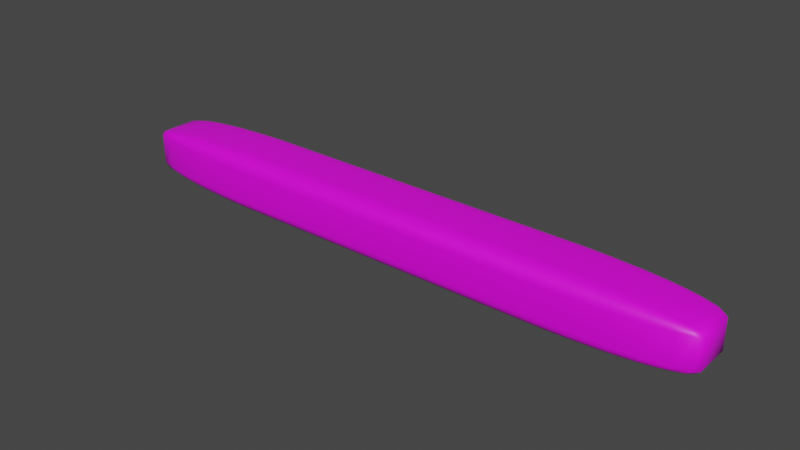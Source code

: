 # Source: bat1.blend  (saved by Blender 3.3.6; exported with 4.5.12 LTS)
import bpy
from mathutils import Matrix  # noqa: F401  (used for matrix-valued properties, if any)

bpy.ops.wm.read_factory_settings(use_empty=True)
scene = bpy.context.scene
scene.name = 'Scene'

# ---- collections
col_collection = bpy.data.collections.new('Collection'); scene.collection.children.link(col_collection)

# ---- images (referenced by path relative to the original .blend; pixels are not part of the script)
import os
ASSET_DIR = os.environ.get("B2B_ASSET_DIR", "")  # directory of the original .blend (textures are referenced by path, not embedded)
HERE = os.path.dirname(os.path.abspath(__file__))  # packed textures are extracted next to this script under _unpacked/

def load_image(name, relpath, width, height, colorspace="sRGB"):
    """Load a texture the original file referenced (path relative to the .blend, or extracted next to this script)."""
    p = next((c for c in (os.path.join(HERE, relpath), os.path.join(ASSET_DIR, relpath)) if relpath and os.path.exists(c)), "")
    if p:
        img = bpy.data.images.load(p, check_existing=True)
        img.name = name
    else:  # same state as the original file: an image datablock whose file is absent (Cycles renders it pink)
        img = bpy.data.images.new(name, width, height)
        img.source = "FILE"
        img.filepath = "//" + (relpath or name)
    img.colorspace_settings.name = colorspace
    return img
img_metal2_jpg = load_image('metal2.jpg', 'metal2.jpg', 1024, 1024, 'sRGB')
img_metal1_jpg = load_image('metal1.jpg', 'metal1.jpg', 1024, 1024, 'sRGB')

# ---- materials (node trees are filled in below, after node groups)
mat_batrim = bpy.data.materials.new('BatRim')
mat_batrim.alpha_threshold = 0.0
mat_batrim.use_transparent_shadow = False
mat_batrim.roughness = 0.5
mat_batrim.line_color = (0.0, 0.0, 0.0, 1.0)
mat_bat = bpy.data.materials.new('Bat')
mat_bat.use_transparent_shadow = False

# ---- material node trees
mat_batrim.use_nodes = True; mat_batrim.node_tree.nodes.clear()
_N = mat_batrim.node_tree.nodes; _L = mat_batrim.node_tree.links
n0 = _N.new('ShaderNodeOutputMaterial'); n0.name = 'Material Output'; n0.location = (300, 300)
n1 = _N.new('ShaderNodeBsdfPrincipled'); n1.name = 'Principled BSDF'; n1.location = (10, 300)
n1.distribution = 'GGX'
n1.subsurface_method = 'RANDOM_WALK_SKIN'
n1.inputs[3].default_value = 1.45
n1.inputs[27].default_value = (0.0, 0.0, 0.0, 1.0)
n1.inputs[28].default_value = 1.0
n2 = _N.new('ShaderNodeTexImage'); n2.name = 'Image Texture'; n2.location = (-280, 280)
n2.image = img_metal2_jpg
_L.new(n1.outputs[0], n0.inputs[0])
_L.new(n2.outputs[0], n1.inputs[0])
n0.is_active_output = True
mat_bat.use_nodes = True; mat_bat.node_tree.nodes.clear()
_N = mat_bat.node_tree.nodes; _L = mat_bat.node_tree.links
n0 = _N.new('ShaderNodeBsdfPrincipled'); n0.name = 'Principled BSDF'; n0.location = (10, 300)
n0.distribution = 'GGX'
n0.subsurface_method = 'RANDOM_WALK_SKIN'
n0.inputs[3].default_value = 1.45
n0.inputs[27].default_value = (0.0, 0.0, 0.0, 1.0)
n0.inputs[28].default_value = 1.0
n1 = _N.new('ShaderNodeOutputMaterial'); n1.name = 'Material Output'; n1.location = (300, 300)
n2 = _N.new('ShaderNodeTexImage'); n2.name = 'Image Texture'; n2.location = (-280, 280)
n2.image = img_metal1_jpg
_L.new(n0.outputs[0], n1.inputs[0])
_L.new(n2.outputs[0], n0.inputs[0])
n1.is_active_output = True

# ---- world
world_world = bpy.data.worlds.new('World'); scene.world = world_world
world_world.use_nodes = True; world_world.node_tree.nodes.clear()
_N = world_world.node_tree.nodes; _L = world_world.node_tree.links
n0 = _N.new('ShaderNodeOutputWorld'); n0.name = 'World Output'; n0.location = (300, 300)
n1 = _N.new('ShaderNodeBackground'); n1.name = 'Background'; n1.location = (10, 300)
n1.inputs[0].default_value = (0.05088, 0.05088, 0.05088, 1.0)
_L.new(n1.outputs[0], n0.inputs[0])
n0.is_active_output = True
world_world.color = (0.05088, 0.05088, 0.05088)
world_world.use_sun_shadow = False
world_world.sun_shadow_jitter_overblur = 0.0

# ---- meshes
me_cube = bpy.data.meshes.new('Cube')
me_cube.from_pydata([(-0.6486, 0.1294, 0.05569), (-0.6486, 0.06785, 0.1062), (-1.125, 0.06785, 0.05569), (-0.6486, 0.1273, 0.06875), (-0.6486, 0.1211, 0.08093), (-0.6486, 0.1113, 0.09139), (-0.7284, 0.1273, 0.05569), (-0.7328, 0.1248, 0.06927), (-0.7304, 0.1186, 0.08101), (-0.7276, 0.1099, 0.09017), (-0.8575, 0.1211, 0.05569), (-0.8585, 0.1185, 0.06902), (-0.8448, 0.1133, 0.07975), (-0.8336, 0.1066, 0.08747), (-0.8988, 0.1034, 0.08483), (-0.7284, 0.06785, 0.1045), (-0.8575, 0.06785, 0.09941), (-0.9682, 0.06785, 0.09139), (-0.6486, 0.08377, 0.1045), (-0.7339, 0.08427, 0.1024), (-0.8583, 0.084, 0.0973), (-0.9553, 0.08367, 0.0902), (-0.6486, 0.09861, 0.09941), (-0.7312, 0.09872, 0.09727), (-0.8449, 0.09715, 0.09299), (-0.9267, 0.09586, 0.08747), (-1.107, 0.08377, 0.05569), (-1.053, 0.09861, 0.05569), (-0.9682, 0.1113, 0.05569), (-1.107, 0.06785, 0.06875), (-1.085, 0.0844, 0.06916), (-1.031, 0.09871, 0.06894), (-0.9557, 0.1099, 0.06867), (-1.053, 0.06785, 0.08093), (-1.031, 0.08409, 0.08102), (-0.9852, 0.09717, 0.07973), (-0.9268, 0.1066, 0.07868), (-0.6486, 0.06785, -0.1062), (-0.6486, 0.1294, -0.05569), (-1.125, 0.06785, -0.05569), (-0.6486, 0.08377, -0.1045), (-0.6486, 0.09861, -0.09941), (-0.6486, 0.1113, -0.09139), (-0.7284, 0.06785, -0.1045), (-0.7328, 0.0844, -0.1024), (-0.7304, 0.09871, -0.0973), (-0.7276, 0.1099, -0.0902), (-0.8575, 0.06785, -0.09941), (-0.8585, 0.08409, -0.09727), (-0.8448, 0.09717, -0.09299), (-0.8336, 0.1066, -0.08747), (-0.8988, 0.1034, -0.08483), (-0.7284, 0.1273, -0.05569), (-0.8575, 0.1211, -0.05569), (-0.9682, 0.1113, -0.05569), (-0.6486, 0.1273, -0.06875), (-0.7339, 0.1248, -0.06916), (-0.8583, 0.1186, -0.06894), (-0.9553, 0.1099, -0.06867), (-0.6486, 0.1211, -0.08093), (-0.7312, 0.1185, -0.08102), (-0.8449, 0.1133, -0.07973), (-0.9267, 0.1066, -0.07868), (-1.107, 0.06785, -0.06875), (-1.053, 0.06785, -0.08093), (-0.9682, 0.06785, -0.09139), (-1.107, 0.08377, -0.05569), (-1.085, 0.08427, -0.06927), (-1.031, 0.084, -0.08101), (-0.9557, 0.08367, -0.09017), (-1.053, 0.09861, -0.05569), (-1.031, 0.09872, -0.06902), (-0.9852, 0.09715, -0.07975), (-0.9268, 0.09586, -0.08747), (-1.125, -0.06785, 0.05569), (-0.6486, -0.06785, 0.1062), (-0.6486, -0.1294, 0.05569), (-1.107, -0.06785, 0.06875), (-1.053, -0.06785, 0.08093), (-0.9682, -0.06785, 0.09139), (-1.107, -0.08377, 0.05569), (-1.085, -0.08427, 0.06927), (-1.031, -0.084, 0.08101), (-0.9557, -0.08367, 0.09017), (-1.053, -0.09861, 0.05569), (-1.031, -0.09872, 0.06902), (-0.9852, -0.09715, 0.07975), (-0.9268, -0.09586, 0.08747), (-0.8988, -0.1034, 0.08483), (-0.6486, -0.08377, 0.1045), (-0.6486, -0.09861, 0.09941), (-0.6486, -0.1113, 0.09139), (-0.7284, -0.06785, 0.1045), (-0.7328, -0.0844, 0.1024), (-0.7304, -0.09871, 0.0973), (-0.7276, -0.1099, 0.0902), (-0.8575, -0.06785, 0.09941), (-0.8585, -0.08409, 0.09727), (-0.8448, -0.09717, 0.09299), (-0.8336, -0.1066, 0.08747), (-0.7284, -0.1273, 0.05569), (-0.8575, -0.1211, 0.05569), (-0.9682, -0.1113, 0.05569), (-0.6486, -0.1273, 0.06875), (-0.7339, -0.1248, 0.06916), (-0.8583, -0.1186, 0.06894), (-0.9553, -0.1099, 0.06867), (-0.6486, -0.1211, 0.08093), (-0.7312, -0.1185, 0.08102), (-0.8449, -0.1133, 0.07973), (-0.9267, -0.1066, 0.07868), (-1.125, -0.06785, -0.05569), (-0.6486, -0.1294, -0.05569), (-0.6486, -0.06785, -0.1062), (-1.107, -0.08377, -0.05569), (-1.053, -0.09861, -0.05569), (-0.9682, -0.1113, -0.05569), (-1.107, -0.06785, -0.06875), (-1.085, -0.0844, -0.06916), (-1.031, -0.09871, -0.06894), (-0.9557, -0.1099, -0.06867), (-1.053, -0.06785, -0.08093), (-1.031, -0.08409, -0.08102), (-0.9852, -0.09717, -0.07973), (-0.9268, -0.1066, -0.07868), (-0.8988, -0.1034, -0.08483), (-0.6486, -0.1273, -0.06875), (-0.6486, -0.1211, -0.08093), (-0.6486, -0.1113, -0.09139), (-0.7284, -0.1273, -0.05569), (-0.7328, -0.1248, -0.06927), (-0.7304, -0.1186, -0.08101), (-0.7276, -0.1099, -0.09017), (-0.8575, -0.1211, -0.05569), (-0.8585, -0.1185, -0.06902), (-0.8448, -0.1133, -0.07975), (-0.8336, -0.1066, -0.08747), (-0.7284, -0.06785, -0.1045), (-0.8575, -0.06785, -0.09941), (-0.9682, -0.06785, -0.09139), (-0.6486, -0.08377, -0.1045), (-0.7339, -0.08427, -0.1024), (-0.8583, -0.084, -0.0973), (-0.9553, -0.08367, -0.0902), (-0.6486, -0.09861, -0.09941), (-0.7312, -0.09872, -0.09727), (-0.8449, -0.09715, -0.09299), (-0.9267, -0.09586, -0.08747), (0.6486, 0.1294, 0.05569), (1.125, 0.06785, 0.05569), (0.6486, 0.06785, 0.1062), (0.7284, 0.1273, 0.05569), (0.8575, 0.1211, 0.05569), (0.9682, 0.1113, 0.05569), (0.6486, 0.1273, 0.06875), (0.7339, 0.1248, 0.06916), (0.8583, 0.1186, 0.06894), (0.9553, 0.1099, 0.06867), (0.6486, 0.1211, 0.08093), (0.7312, 0.1185, 0.08102), (0.8449, 0.1133, 0.07973), (0.9267, 0.1066, 0.07868), (0.8988, 0.1034, 0.08483), (1.107, 0.06785, 0.06875), (1.053, 0.06785, 0.08093), (0.9682, 0.06785, 0.09139), (1.107, 0.08377, 0.05569), (1.085, 0.08427, 0.06927), (1.031, 0.084, 0.08101), (0.9557, 0.08367, 0.09017), (1.053, 0.09861, 0.05569), (1.031, 0.09872, 0.06902), (0.9852, 0.09715, 0.07975), (0.9268, 0.09586, 0.08747), (0.6486, 0.08377, 0.1045), (0.6486, 0.09861, 0.09941), (0.6486, 0.1113, 0.09139), (0.7284, 0.06785, 0.1045), (0.7328, 0.0844, 0.1024), (0.7304, 0.09871, 0.0973), (0.7276, 0.1099, 0.0902), (0.8575, 0.06785, 0.09941), (0.8585, 0.08409, 0.09727), (0.8448, 0.09717, 0.09299), (0.8336, 0.1066, 0.08747), (1.125, 0.06785, -0.05569), (0.6486, 0.1294, -0.05569), (0.6486, 0.06785, -0.1062), (1.107, 0.08377, -0.05569), (1.053, 0.09861, -0.05569), (0.9682, 0.1113, -0.05569), (1.107, 0.06785, -0.06875), (1.085, 0.0844, -0.06916), (1.031, 0.09871, -0.06894), (0.9557, 0.1099, -0.06867), (1.053, 0.06785, -0.08093), (1.031, 0.08409, -0.08102), (0.9852, 0.09717, -0.07973), (0.9268, 0.1066, -0.07868), (0.8988, 0.1034, -0.08483), (0.6486, 0.1273, -0.06875), (0.6486, 0.1211, -0.08093), (0.6486, 0.1113, -0.09139), (0.7284, 0.1273, -0.05569), (0.7328, 0.1248, -0.06927), (0.7304, 0.1186, -0.08101), (0.7276, 0.1099, -0.09017), (0.8575, 0.1211, -0.05569), (0.8585, 0.1185, -0.06902), (0.8448, 0.1133, -0.07975), (0.8336, 0.1066, -0.08747), (0.7284, 0.06785, -0.1045), (0.8575, 0.06785, -0.09941), (0.9682, 0.06785, -0.09139), (0.6486, 0.08377, -0.1045), (0.7339, 0.08427, -0.1024), (0.8583, 0.084, -0.0973), (0.9553, 0.08367, -0.0902), (0.6486, 0.09861, -0.09941), (0.7312, 0.09872, -0.09727), (0.8449, 0.09715, -0.09299), (0.9267, 0.09586, -0.08747), (1.125, -0.06785, 0.05569), (0.6486, -0.1294, 0.05569), (0.6486, -0.06785, 0.1062), (1.107, -0.08377, 0.05569), (1.053, -0.09861, 0.05569), (0.9682, -0.1113, 0.05569), (1.107, -0.06785, 0.06875), (1.085, -0.0844, 0.06916), (1.031, -0.09871, 0.06894), (0.9557, -0.1099, 0.06867), (1.053, -0.06785, 0.08093), (1.031, -0.08409, 0.08102), (0.9852, -0.09717, 0.07973), (0.9268, -0.1066, 0.07868), (0.8988, -0.1034, 0.08483), (0.6486, -0.1273, 0.06875), (0.6486, -0.1211, 0.08093), (0.6486, -0.1113, 0.09139), (0.7284, -0.1273, 0.05569), (0.7328, -0.1248, 0.06927), (0.7304, -0.1186, 0.08101), (0.7276, -0.1099, 0.09017), (0.8575, -0.1211, 0.05569), (0.8585, -0.1185, 0.06902), (0.8448, -0.1133, 0.07975), (0.8336, -0.1066, 0.08747), (0.7284, -0.06785, 0.1045), (0.8575, -0.06785, 0.09941), (0.9682, -0.06785, 0.09139), (0.6486, -0.08377, 0.1045), (0.7339, -0.08427, 0.1024), (0.8583, -0.084, 0.0973), (0.9553, -0.08367, 0.0902), (0.6486, -0.09861, 0.09941), (0.7312, -0.09872, 0.09727), (0.8449, -0.09715, 0.09299), (0.9267, -0.09586, 0.08747), (0.6486, -0.06785, -0.1062), (0.6486, -0.1294, -0.05569), (1.125, -0.06785, -0.05569), (0.6486, -0.08377, -0.1045), (0.6486, -0.09861, -0.09941), (0.6486, -0.1113, -0.09139), (0.7284, -0.06785, -0.1045), (0.7328, -0.0844, -0.1024), (0.7304, -0.09871, -0.0973), (0.7276, -0.1099, -0.0902), (0.8575, -0.06785, -0.09941), (0.8585, -0.08409, -0.09727), (0.8448, -0.09717, -0.09299), (0.8336, -0.1066, -0.08747), (0.8988, -0.1034, -0.08483), (0.7284, -0.1273, -0.05569), (0.8575, -0.1211, -0.05569), (0.9682, -0.1113, -0.05569), (0.6486, -0.1273, -0.06875), (0.7339, -0.1248, -0.06916), (0.8583, -0.1186, -0.06894), (0.9553, -0.1099, -0.06867), (0.6486, -0.1211, -0.08093), (0.7312, -0.1185, -0.08102), (0.8449, -0.1133, -0.07973), (0.9267, -0.1066, -0.07868), (1.107, -0.06785, -0.06875), (1.053, -0.06785, -0.08093), (0.9682, -0.06785, -0.09139), (1.107, -0.08377, -0.05569), (1.085, -0.08427, -0.06927), (1.031, -0.084, -0.08101), (0.9557, -0.08367, -0.09017), (1.053, -0.09861, -0.05569), (1.031, -0.09872, -0.06902), (0.9852, -0.09715, -0.07975), (0.9268, -0.09586, -0.08747)], [], [(187, 259, 113, 37), (261, 185, 149, 222), (112, 260, 223, 76), (1, 75, 224, 150), (39, 111, 74, 2), (0, 6, 7, 3), (3, 7, 8, 4), (4, 8, 9, 5), (6, 10, 11, 7), (7, 11, 12, 8), (8, 12, 13, 9), (10, 28, 32, 11), (11, 32, 36, 12), (12, 36, 14, 13), (1, 18, 19, 15), (15, 19, 20, 16), (16, 20, 21, 17), (18, 22, 23, 19), (19, 23, 24, 20), (20, 24, 25, 21), (22, 5, 9, 23), (23, 9, 13, 24), (24, 13, 14, 25), (2, 29, 30, 26), (26, 30, 31, 27), (27, 31, 32, 28), (29, 33, 34, 30), (30, 34, 35, 31), (31, 35, 36, 32), (33, 17, 21, 34), (34, 21, 25, 35), (35, 25, 14, 36), (37, 43, 44, 40), (40, 44, 45, 41), (41, 45, 46, 42), (43, 47, 48, 44), (44, 48, 49, 45), (45, 49, 50, 46), (47, 65, 69, 48), (48, 69, 73, 49), (49, 73, 51, 50), (38, 55, 56, 52), (52, 56, 57, 53), (53, 57, 58, 54), (55, 59, 60, 56), (56, 60, 61, 57), (57, 61, 62, 58), (59, 42, 46, 60), (60, 46, 50, 61), (61, 50, 51, 62), (39, 66, 67, 63), (63, 67, 68, 64), (64, 68, 69, 65), (66, 70, 71, 67), (67, 71, 72, 68), (68, 72, 73, 69), (70, 54, 58, 71), (71, 58, 62, 72), (72, 62, 51, 73), (74, 80, 81, 77), (77, 81, 82, 78), (78, 82, 83, 79), (80, 84, 85, 81), (81, 85, 86, 82), (82, 86, 87, 83), (84, 102, 106, 85), (85, 106, 110, 86), (86, 110, 88, 87), (75, 92, 93, 89), (89, 93, 94, 90), (90, 94, 95, 91), (92, 96, 97, 93), (93, 97, 98, 94), (94, 98, 99, 95), (96, 79, 83, 97), (97, 83, 87, 98), (98, 87, 88, 99), (76, 103, 104, 100), (100, 104, 105, 101), (101, 105, 106, 102), (103, 107, 108, 104), (104, 108, 109, 105), (105, 109, 110, 106), (107, 91, 95, 108), (108, 95, 99, 109), (109, 99, 88, 110), (111, 117, 118, 114), (114, 118, 119, 115), (115, 119, 120, 116), (117, 121, 122, 118), (118, 122, 123, 119), (119, 123, 124, 120), (121, 139, 143, 122), (122, 143, 147, 123), (123, 147, 125, 124), (112, 129, 130, 126), (126, 130, 131, 127), (127, 131, 132, 128), (129, 133, 134, 130), (130, 134, 135, 131), (131, 135, 136, 132), (133, 116, 120, 134), (134, 120, 124, 135), (135, 124, 125, 136), (113, 140, 141, 137), (137, 141, 142, 138), (138, 142, 143, 139), (140, 144, 145, 141), (141, 145, 146, 142), (142, 146, 147, 143), (144, 128, 132, 145), (145, 132, 136, 146), (146, 136, 125, 147), (148, 154, 155, 151), (151, 155, 156, 152), (152, 156, 157, 153), (154, 158, 159, 155), (155, 159, 160, 156), (156, 160, 161, 157), (158, 176, 180, 159), (159, 180, 184, 160), (160, 184, 162, 161), (149, 166, 167, 163), (163, 167, 168, 164), (164, 168, 169, 165), (166, 170, 171, 167), (167, 171, 172, 168), (168, 172, 173, 169), (170, 153, 157, 171), (171, 157, 161, 172), (172, 161, 162, 173), (150, 177, 178, 174), (174, 178, 179, 175), (175, 179, 180, 176), (177, 181, 182, 178), (178, 182, 183, 179), (179, 183, 184, 180), (181, 165, 169, 182), (182, 169, 173, 183), (183, 173, 162, 184), (185, 191, 192, 188), (188, 192, 193, 189), (189, 193, 194, 190), (191, 195, 196, 192), (192, 196, 197, 193), (193, 197, 198, 194), (195, 213, 217, 196), (196, 217, 221, 197), (197, 221, 199, 198), (186, 203, 204, 200), (200, 204, 205, 201), (201, 205, 206, 202), (203, 207, 208, 204), (204, 208, 209, 205), (205, 209, 210, 206), (207, 190, 194, 208), (208, 194, 198, 209), (209, 198, 199, 210), (187, 214, 215, 211), (211, 215, 216, 212), (212, 216, 217, 213), (214, 218, 219, 215), (215, 219, 220, 216), (216, 220, 221, 217), (218, 202, 206, 219), (219, 206, 210, 220), (220, 210, 199, 221), (222, 228, 229, 225), (225, 229, 230, 226), (226, 230, 231, 227), (228, 232, 233, 229), (229, 233, 234, 230), (230, 234, 235, 231), (232, 250, 254, 233), (233, 254, 258, 234), (234, 258, 236, 235), (223, 240, 241, 237), (237, 241, 242, 238), (238, 242, 243, 239), (240, 244, 245, 241), (241, 245, 246, 242), (242, 246, 247, 243), (244, 227, 231, 245), (245, 231, 235, 246), (246, 235, 236, 247), (224, 251, 252, 248), (248, 252, 253, 249), (249, 253, 254, 250), (251, 255, 256, 252), (252, 256, 257, 253), (253, 257, 258, 254), (255, 239, 243, 256), (256, 243, 247, 257), (257, 247, 236, 258), (259, 265, 266, 262), (262, 266, 267, 263), (263, 267, 268, 264), (265, 269, 270, 266), (266, 270, 271, 267), (267, 271, 272, 268), (269, 287, 291, 270), (270, 291, 295, 271), (271, 295, 273, 272), (260, 277, 278, 274), (274, 278, 279, 275), (275, 279, 280, 276), (277, 281, 282, 278), (278, 282, 283, 279), (279, 283, 284, 280), (281, 264, 268, 282), (282, 268, 272, 283), (283, 272, 273, 284), (261, 288, 289, 285), (285, 289, 290, 286), (286, 290, 291, 287), (288, 292, 293, 289), (289, 293, 294, 290), (290, 294, 295, 291), (292, 276, 280, 293), (293, 280, 284, 294), (294, 284, 273, 295), (187, 211, 265, 259), (211, 212, 269, 265), (212, 213, 287, 269), (213, 195, 286, 287), (195, 191, 285, 286), (191, 185, 261, 285), (37, 40, 214, 187), (40, 41, 218, 214), (41, 42, 202, 218), (42, 59, 201, 202), (59, 55, 200, 201), (55, 38, 186, 200), (2, 26, 66, 39), (26, 27, 70, 66), (27, 28, 54, 70), (28, 10, 53, 54), (10, 6, 52, 53), (6, 0, 38, 52), (260, 274, 240, 223), (274, 275, 244, 240), (275, 276, 227, 244), (276, 292, 226, 227), (292, 288, 225, 226), (288, 261, 222, 225), (76, 100, 129, 112), (100, 101, 133, 129), (101, 102, 116, 133), (102, 84, 115, 116), (84, 80, 114, 115), (80, 74, 111, 114), (148, 151, 203, 186), (151, 152, 207, 203), (152, 153, 190, 207), (153, 170, 189, 190), (170, 166, 188, 189), (166, 149, 185, 188), (75, 89, 251, 224), (89, 90, 255, 251), (90, 91, 239, 255), (91, 107, 238, 239), (107, 103, 237, 238), (103, 76, 223, 237), (1, 15, 92, 75), (15, 16, 96, 92), (16, 17, 79, 96), (17, 33, 78, 79), (33, 29, 77, 78), (29, 2, 74, 77), (259, 262, 140, 113), (262, 263, 144, 140), (263, 264, 128, 144), (264, 281, 127, 128), (281, 277, 126, 127), (277, 260, 112, 126), (224, 248, 177, 150), (248, 249, 181, 177), (249, 250, 165, 181), (250, 232, 164, 165), (232, 228, 163, 164), (228, 222, 149, 163), (150, 174, 18, 1), (174, 175, 22, 18), (175, 176, 5, 22), (176, 158, 4, 5), (158, 154, 3, 4), (154, 148, 0, 3), (113, 137, 43, 37), (137, 138, 47, 43), (138, 139, 65, 47), (139, 121, 64, 65), (121, 117, 63, 64), (117, 111, 39, 63), (186, 38, 0, 148)])
me_cube.polygons.foreach_set('use_smooth', [True] * 294)
me_cube.polygons.foreach_set('material_index', [1, 0, 1, 1, 0, 0, 0, 0, 0, 0, 0, 0, 0, 0, 0, 0, 0, 0, 0, 0, 0, 0, 0, 0, 0, 0, 0, 0, 0, 0, 0, 0, 0, 0, 0, 0, 0, 0, 0, 0, 0, 0, 0, 0, 0, 0, 0, 0, 0, 0, 0, 0, 0, 0, 0, 0, 0, 0, 0, 0, 0, 0, 0, 0, 0, 0, 0, 0, 0, 0, 0, 0, 0, 0, 0, 0, 0, 0, 0, 0, 0, 0, 0, 0, 0, 0, 0, 0, 0, 0, 0, 0, 0, 0, 0, 0, 0, 0, 0, 0, 0, 0, 0, 0, 0, 0, 0, 0, 0, 0, 0, 0, 0, 0, 0, 0, 0, 0, 0, 0, 0, 0, 0, 0, 0, 0, 0, 0, 0, 0, 0, 0, 0, 0, 0, 0, 0, 0, 0, 0, 0, 0, 0, 0, 0, 0, 0, 0, 0, 0, 0, 0, 0, 0, 0, 0, 0, 0, 0, 0, 0, 0, 0, 0, 0, 0, 0, 0, 0, 0, 0, 0, 0, 0, 0, 0, 0, 0, 0, 0, 0, 0, 0, 0, 0, 0, 0, 0, 0, 0, 0, 0, 0, 0, 0, 0, 0, 0, 0, 0, 0, 0, 0, 0, 0, 0, 0, 0, 0, 0, 0, 0, 0, 0, 0, 0, 0, 0, 0, 0, 0, 0, 0, 0, 0, 0, 0, 1, 1, 1, 1, 1, 1, 0, 0, 0, 0, 0, 0, 0, 0, 0, 0, 0, 0, 0, 0, 0, 0, 0, 0, 0, 0, 0, 0, 0, 0, 1, 1, 1, 1, 1, 1, 0, 0, 0, 0, 0, 0, 1, 1, 1, 1, 1, 1, 0, 0, 0, 0, 0, 0, 1, 1, 1, 1, 1, 1, 0, 0, 0, 0, 0, 0, 1])
_uv = me_cube.uv_layers.new(name='UVMap')
_uv.uv.foreach_set('vector', [0.1805, 0.8047, 0.1805, 0.1953, 0.8195, 0.1953, 0.8195, 0.8047, 0.1953, 0.1953, 0.8047, 0.1953, 0.8047, 0.8047, 0.1953, 0.8047, 0.8195, 0.1953, 0.1805, 0.1953, 0.1805, 0.8047, 0.8195, 0.8047, 0.8195, 0.8047, 0.8195, 0.1953, 0.1805, 0.1953, 0.1805, 0.8047, 0.8047, 0.1953, 0.1953, 0.1953, 0.1953, 0.8047, 0.8047, 0.8047, 0.835, 0.8047, 0.8761, 0.8047, 0.8784, 0.879, 0.835, 0.8761, 0.835, 0.8761, 0.8784, 0.879, 0.8772, 0.9432, 0.835, 0.9428, 0.835, 0.9428, 0.8772, 0.9432, 0.8757, 0.9933, 0.835, 1.0, 0.3949, 0.8047, 0.4616, 0.8047, 0.4621, 0.8776, 0.3971, 0.879, 0.3971, 0.879, 0.4621, 0.8776, 0.455, 0.9363, 0.3959, 0.9432, 0.3959, 0.9432, 0.455, 0.9363, 0.4492, 0.9786, 0.3945, 0.9933, 0.4616, 0.8047, 0.5188, 0.8047, 0.5123, 0.8757, 0.4621, 0.8776, 0.4621, 0.8776, 0.5123, 0.8757, 0.4973, 0.9305, 0.455, 0.9363, 0.455, 0.9363, 0.4973, 0.9305, 0.4829, 0.9642, 0.4492, 0.9786, 0.835, 0.8047, 0.835, 0.8761, 0.879, 0.8784, 0.8761, 0.8047, 0.3949, 0.8047, 0.3978, 0.8784, 0.462, 0.8772, 0.4616, 0.8047, 0.4616, 0.8047, 0.462, 0.8772, 0.5121, 0.8757, 0.5188, 0.8047, 0.835, 0.8761, 0.835, 0.9428, 0.8776, 0.9433, 0.879, 0.8784, 0.3978, 0.8784, 0.3964, 0.9433, 0.4551, 0.9363, 0.462, 0.8772, 0.462, 0.8772, 0.4551, 0.9363, 0.4973, 0.9305, 0.5121, 0.8757, 0.835, 0.9428, 0.835, 1.0, 0.8757, 0.9935, 0.8776, 0.9433, 0.3964, 0.9433, 0.3945, 0.9935, 0.4492, 0.9786, 0.4551, 0.9363, 0.4551, 0.9363, 0.4492, 0.9786, 0.4829, 0.9642, 0.4973, 0.9305, 0.8047, 0.8047, 0.8047, 0.8761, 0.879, 0.8784, 0.8761, 0.8047, 0.8761, 0.8047, 0.879, 0.8784, 0.9432, 0.8772, 0.9428, 0.8047, 0.9428, 0.8047, 0.9432, 0.8772, 0.9933, 0.8757, 1.0, 0.8047, 0.8047, 0.8761, 0.8047, 0.9428, 0.8776, 0.9433, 0.879, 0.8784, 0.879, 0.8784, 0.8776, 0.9433, 0.9363, 0.9363, 0.9432, 0.8772, 0.9432, 0.8772, 0.9363, 0.9363, 0.9786, 0.9305, 0.9933, 0.8757, 0.8047, 0.9428, 0.8047, 1.0, 0.8757, 0.9935, 0.8776, 0.9433, 0.8776, 0.9433, 0.8757, 0.9935, 0.9305, 0.9786, 0.9363, 0.9363, 0.9363, 0.9363, 0.9305, 0.9786, 0.9642, 0.9642, 0.9786, 0.9305, 0.835, 0.8047, 0.8761, 0.8047, 0.8784, 0.879, 0.835, 0.8761, 0.835, 0.8761, 0.8784, 0.879, 0.8772, 0.9432, 0.835, 0.9428, 0.835, 0.9428, 0.8772, 0.9432, 0.8757, 0.9933, 0.835, 1.0, 0.3949, 0.8047, 0.4616, 0.8047, 0.4621, 0.8776, 0.3971, 0.879, 0.3971, 0.879, 0.4621, 0.8776, 0.455, 0.9363, 0.3959, 0.9432, 0.3959, 0.9432, 0.455, 0.9363, 0.4492, 0.9786, 0.3945, 0.9933, 0.4616, 0.8047, 0.5188, 0.8047, 0.5123, 0.8757, 0.4621, 0.8776, 0.4621, 0.8776, 0.5123, 0.8757, 0.4973, 0.9305, 0.455, 0.9363, 0.455, 0.9363, 0.4973, 0.9305, 0.4829, 0.9642, 0.4492, 0.9786, 0.835, 0.1953, 0.835, 0.1239, 0.879, 0.1216, 0.8761, 0.1953, 0.3949, 0.1953, 0.3978, 0.1216, 0.462, 0.1228, 0.4616, 0.1953, 0.4616, 0.1953, 0.462, 0.1228, 0.5121, 0.1243, 0.5188, 0.1953, 0.835, 0.1239, 0.835, 0.05718, 0.8776, 0.05669, 0.879, 0.1216, 0.3978, 0.1216, 0.3964, 0.05669, 0.4551, 0.06374, 0.462, 0.1228, 0.462, 0.1228, 0.4551, 0.06374, 0.4973, 0.06953, 0.5121, 0.1243, 0.835, 0.05718, 0.835, 0.0, 0.8757, 0.00648, 0.8776, 0.05669, 0.3964, 0.05669, 0.3945, 0.00648, 0.4492, 0.02142, 0.4551, 0.06374, 0.4551, 0.06374, 0.4492, 0.02142, 0.4829, 0.03584, 0.4973, 0.06953, 0.8047, 0.1953, 0.8761, 0.1953, 0.8784, 0.121, 0.8047, 0.1239, 0.8047, 0.1239, 0.8784, 0.121, 0.8772, 0.05676, 0.8047, 0.05718, 0.8047, 0.05718, 0.8772, 0.05676, 0.8757, 0.006656, 0.8047, 0.0, 0.8761, 0.1953, 0.9428, 0.1953, 0.9433, 0.1224, 0.8784, 0.121, 0.8784, 0.121, 0.9433, 0.1224, 0.9363, 0.06368, 0.8772, 0.05676, 0.8772, 0.05676, 0.9363, 0.06368, 0.9305, 0.02144, 0.8757, 0.006656, 0.9428, 0.1953, 1.0, 0.1953, 0.9935, 0.1243, 0.9433, 0.1224, 0.9433, 0.1224, 0.9935, 0.1243, 0.9786, 0.06953, 0.9363, 0.06368, 0.9363, 0.06368, 0.9786, 0.06953, 0.9642, 0.03584, 0.9305, 0.02144, 0.1953, 0.8047, 0.1239, 0.8047, 0.1216, 0.879, 0.1953, 0.8761, 0.1953, 0.8761, 0.1216, 0.879, 0.1228, 0.9432, 0.1953, 0.9428, 0.1953, 0.9428, 0.1228, 0.9432, 0.1243, 0.9933, 0.1953, 1.0, 0.1239, 0.8047, 0.05718, 0.8047, 0.05669, 0.8776, 0.1216, 0.879, 0.1216, 0.879, 0.05669, 0.8776, 0.06374, 0.9363, 0.1228, 0.9432, 0.1228, 0.9432, 0.06374, 0.9363, 0.06953, 0.9786, 0.1243, 0.9933, 0.05718, 0.8047, 0.0, 0.8047, 0.00648, 0.8757, 0.05669, 0.8776, 0.05669, 0.8776, 0.00648, 0.8757, 0.02142, 0.9305, 0.06374, 0.9363, 0.06374, 0.9363, 0.02142, 0.9305, 0.03584, 0.9642, 0.06953, 0.9786, 0.835, 0.1953, 0.8761, 0.1953, 0.8784, 0.121, 0.835, 0.1239, 0.835, 0.1239, 0.8784, 0.121, 0.8772, 0.05676, 0.835, 0.05718, 0.835, 0.05718, 0.8772, 0.05676, 0.8757, 0.006656, 0.835, 0.0, 0.3949, 0.1953, 0.4616, 0.1953, 0.4621, 0.1224, 0.3971, 0.121, 0.3971, 0.121, 0.4621, 0.1224, 0.455, 0.06368, 0.3959, 0.05676, 0.3959, 0.05676, 0.455, 0.06368, 0.4492, 0.02144, 0.3945, 0.006656, 0.4616, 0.1953, 0.5188, 0.1953, 0.5123, 0.1243, 0.4621, 0.1224, 0.4621, 0.1224, 0.5123, 0.1243, 0.4973, 0.06953, 0.455, 0.06368, 0.455, 0.06368, 0.4973, 0.06953, 0.4829, 0.03584, 0.4492, 0.02144, 0.835, 0.8047, 0.835, 0.8761, 0.879, 0.8784, 0.8761, 0.8047, 0.3949, 0.8047, 0.3978, 0.8784, 0.462, 0.8772, 0.4616, 0.8047, 0.4616, 0.8047, 0.462, 0.8772, 0.5121, 0.8757, 0.5188, 0.8047, 0.835, 0.8761, 0.835, 0.9428, 0.8776, 0.9433, 0.879, 0.8784, 0.3978, 0.8784, 0.3964, 0.9433, 0.4551, 0.9363, 0.462, 0.8772, 0.462, 0.8772, 0.4551, 0.9363, 0.4973, 0.9305, 0.5121, 0.8757, 0.835, 0.9428, 0.835, 1.0, 0.8757, 0.9935, 0.8776, 0.9433, 0.3964, 0.9433, 0.3945, 0.9935, 0.4492, 0.9786, 0.4551, 0.9363, 0.4551, 0.9363, 0.4492, 0.9786, 0.4829, 0.9642, 0.4973, 0.9305, 0.1953, 0.1953, 0.1953, 0.1239, 0.121, 0.1216, 0.1239, 0.1953, 0.1239, 0.1953, 0.121, 0.1216, 0.05676, 0.1228, 0.05718, 0.1953, 0.05718, 0.1953, 0.05676, 0.1228, 0.006656, 0.1243, 0.0, 0.1953, 0.1953, 0.1239, 0.1953, 0.05718, 0.1224, 0.05669, 0.121, 0.1216, 0.121, 0.1216, 0.1224, 0.05669, 0.06368, 0.06374, 0.05676, 0.1228, 0.05676, 0.1228, 0.06368, 0.06374, 0.02144, 0.06953, 0.006656, 0.1243, 0.1953, 0.05718, 0.1953, 0.0, 0.1243, 0.00648, 0.1224, 0.05669, 0.1224, 0.05669, 0.1243, 0.00648, 0.06953, 0.02142, 0.06368, 0.06374, 0.06368, 0.06374, 0.06953, 0.02142, 0.03584, 0.03584, 0.02144, 0.06953, 0.835, 0.1953, 0.8761, 0.1953, 0.8784, 0.121, 0.835, 0.1239, 0.835, 0.1239, 0.8784, 0.121, 0.8772, 0.05676, 0.835, 0.05718, 0.835, 0.05718, 0.8772, 0.05676, 0.8757, 0.006656, 0.835, 0.0, 0.3949, 0.1953, 0.4616, 0.1953, 0.4621, 0.1224, 0.3971, 0.121, 0.3971, 0.121, 0.4621, 0.1224, 0.455, 0.06368, 0.3959, 0.05676, 0.3959, 0.05676, 0.455, 0.06368, 0.4492, 0.02144, 0.3945, 0.006656, 0.4616, 0.1953, 0.5188, 0.1953, 0.5123, 0.1243, 0.4621, 0.1224, 0.4621, 0.1224, 0.5123, 0.1243, 0.4973, 0.06953, 0.455, 0.06368, 0.455, 0.06368, 0.4973, 0.06953, 0.4829, 0.03584, 0.4492, 0.02144, 0.835, 0.1953, 0.835, 0.1239, 0.879, 0.1216, 0.8761, 0.1953, 0.3949, 0.1953, 0.3978, 0.1216, 0.462, 0.1228, 0.4616, 0.1953, 0.4616, 0.1953, 0.462, 0.1228, 0.5121, 0.1243, 0.5188, 0.1953, 0.835, 0.1239, 0.835, 0.05718, 0.8776, 0.05669, 0.879, 0.1216, 0.3978, 0.1216, 0.3964, 0.05669, 0.4551, 0.06374, 0.462, 0.1228, 0.462, 0.1228, 0.4551, 0.06374, 0.4973, 0.06953, 0.5121, 0.1243, 0.835, 0.05718, 0.835, 0.0, 0.8757, 0.00648, 0.8776, 0.05669, 0.3964, 0.05669, 0.3945, 0.00648, 0.4492, 0.02142, 0.4551, 0.06374, 0.4551, 0.06374, 0.4492, 0.02142, 0.4829, 0.03584, 0.4973, 0.06953, 0.165, 0.8047, 0.165, 0.8761, 0.121, 0.8784, 0.1239, 0.8047, 0.6051, 0.8047, 0.6022, 0.8784, 0.538, 0.8772, 0.5384, 0.8047, 0.5384, 0.8047, 0.538, 0.8772, 0.4879, 0.8757, 0.4812, 0.8047, 0.165, 0.8761, 0.165, 0.9428, 0.1224, 0.9433, 0.121, 0.8784, 0.6022, 0.8784, 0.6036, 0.9433, 0.5449, 0.9363, 0.538, 0.8772, 0.538, 0.8772, 0.5449, 0.9363, 0.5027, 0.9305, 0.4879, 0.8757, 0.165, 0.9428, 0.165, 1.0, 0.1243, 0.9935, 0.1224, 0.9433, 0.6036, 0.9433, 0.6055, 0.9935, 0.5508, 0.9786, 0.5449, 0.9363, 0.5449, 0.9363, 0.5508, 0.9786, 0.5171, 0.9642, 0.5027, 0.9305, 0.8047, 0.8047, 0.8761, 0.8047, 0.8784, 0.879, 0.8047, 0.8761, 0.8047, 0.8761, 0.8784, 0.879, 0.8772, 0.9432, 0.8047, 0.9428, 0.8047, 0.9428, 0.8772, 0.9432, 0.8757, 0.9933, 0.8047, 1.0, 0.8761, 0.8047, 0.9428, 0.8047, 0.9433, 0.8776, 0.8784, 0.879, 0.8784, 0.879, 0.9433, 0.8776, 0.9363, 0.9363, 0.8772, 0.9432, 0.8772, 0.9432, 0.9363, 0.9363, 0.9305, 0.9786, 0.8757, 0.9933, 0.9428, 0.8047, 1.0, 0.8047, 0.9935, 0.8757, 0.9433, 0.8776, 0.9433, 0.8776, 0.9935, 0.8757, 0.9786, 0.9305, 0.9363, 0.9363, 0.9363, 0.9363, 0.9786, 0.9305, 0.9642, 0.9642, 0.9305, 0.9786, 0.165, 0.8047, 0.1239, 0.8047, 0.1216, 0.879, 0.165, 0.8761, 0.165, 0.8761, 0.1216, 0.879, 0.1228, 0.9432, 0.165, 0.9428, 0.165, 0.9428, 0.1228, 0.9432, 0.1243, 0.9933, 0.165, 1.0, 0.6051, 0.8047, 0.5384, 0.8047, 0.5379, 0.8776, 0.6029, 0.879, 0.6029, 0.879, 0.5379, 0.8776, 0.545, 0.9363, 0.6041, 0.9432, 0.6041, 0.9432, 0.545, 0.9363, 0.5508, 0.9786, 0.6055, 0.9933, 0.5384, 0.8047, 0.4812, 0.8047, 0.4877, 0.8757, 0.5379, 0.8776, 0.5379, 0.8776, 0.4877, 0.8757, 0.5027, 0.9305, 0.545, 0.9363, 0.545, 0.9363, 0.5027, 0.9305, 0.5171, 0.9642, 0.5508, 0.9786, 0.8047, 0.1953, 0.8047, 0.1239, 0.879, 0.1216, 0.8761, 0.1953, 0.8761, 0.1953, 0.879, 0.1216, 0.9432, 0.1228, 0.9428, 0.1953, 0.9428, 0.1953, 0.9432, 0.1228, 0.9933, 0.1243, 1.0, 0.1953, 0.8047, 0.1239, 0.8047, 0.05718, 0.8776, 0.05669, 0.879, 0.1216, 0.879, 0.1216, 0.8776, 0.05669, 0.9363, 0.06374, 0.9432, 0.1228, 0.9432, 0.1228, 0.9363, 0.06374, 0.9786, 0.06953, 0.9933, 0.1243, 0.8047, 0.05718, 0.8047, 0.0, 0.8757, 0.00648, 0.8776, 0.05669, 0.8776, 0.05669, 0.8757, 0.00648, 0.9305, 0.02142, 0.9363, 0.06374, 0.9363, 0.06374, 0.9305, 0.02142, 0.9642, 0.03584, 0.9786, 0.06953, 0.165, 0.1953, 0.1239, 0.1953, 0.1216, 0.121, 0.165, 0.1239, 0.165, 0.1239, 0.1216, 0.121, 0.1228, 0.05676, 0.165, 0.05718, 0.165, 0.05718, 0.1228, 0.05676, 0.1243, 0.006656, 0.165, 0.0, 0.6051, 0.1953, 0.5384, 0.1953, 0.5379, 0.1224, 0.6029, 0.121, 0.6029, 0.121, 0.5379, 0.1224, 0.545, 0.06368, 0.6041, 0.05676, 0.6041, 0.05676, 0.545, 0.06368, 0.5508, 0.02144, 0.6055, 0.006656, 0.5384, 0.1953, 0.4812, 0.1953, 0.4877, 0.1243, 0.5379, 0.1224, 0.5379, 0.1224, 0.4877, 0.1243, 0.5027, 0.06953, 0.545, 0.06368, 0.545, 0.06368, 0.5027, 0.06953, 0.5171, 0.03584, 0.5508, 0.02144, 0.165, 0.8047, 0.165, 0.8761, 0.121, 0.8784, 0.1239, 0.8047, 0.6051, 0.8047, 0.6022, 0.8784, 0.538, 0.8772, 0.5384, 0.8047, 0.5384, 0.8047, 0.538, 0.8772, 0.4879, 0.8757, 0.4812, 0.8047, 0.165, 0.8761, 0.165, 0.9428, 0.1224, 0.9433, 0.121, 0.8784, 0.6022, 0.8784, 0.6036, 0.9433, 0.5449, 0.9363, 0.538, 0.8772, 0.538, 0.8772, 0.5449, 0.9363, 0.5027, 0.9305, 0.4879, 0.8757, 0.165, 0.9428, 0.165, 1.0, 0.1243, 0.9935, 0.1224, 0.9433, 0.6036, 0.9433, 0.6055, 0.9935, 0.5508, 0.9786, 0.5449, 0.9363, 0.5449, 0.9363, 0.5508, 0.9786, 0.5171, 0.9642, 0.5027, 0.9305, 0.1953, 0.8047, 0.1953, 0.8761, 0.121, 0.8784, 0.1239, 0.8047, 0.1239, 0.8047, 0.121, 0.8784, 0.05676, 0.8772, 0.05718, 0.8047, 0.05718, 0.8047, 0.05676, 0.8772, 0.006656, 0.8757, 0.0, 0.8047, 0.1953, 0.8761, 0.1953, 0.9428, 0.1224, 0.9433, 0.121, 0.8784, 0.121, 0.8784, 0.1224, 0.9433, 0.06368, 0.9363, 0.05676, 0.8772, 0.05676, 0.8772, 0.06368, 0.9363, 0.02144, 0.9305, 0.006656, 0.8757, 0.1953, 0.9428, 0.1953, 1.0, 0.1243, 0.9935, 0.1224, 0.9433, 0.1224, 0.9433, 0.1243, 0.9935, 0.06953, 0.9786, 0.06368, 0.9363, 0.06368, 0.9363, 0.06953, 0.9786, 0.03584, 0.9642, 0.02144, 0.9305, 0.165, 0.8047, 0.1239, 0.8047, 0.1216, 0.879, 0.165, 0.8761, 0.165, 0.8761, 0.1216, 0.879, 0.1228, 0.9432, 0.165, 0.9428, 0.165, 0.9428, 0.1228, 0.9432, 0.1243, 0.9933, 0.165, 1.0, 0.6051, 0.8047, 0.5384, 0.8047, 0.5379, 0.8776, 0.6029, 0.879, 0.6029, 0.879, 0.5379, 0.8776, 0.545, 0.9363, 0.6041, 0.9432, 0.6041, 0.9432, 0.545, 0.9363, 0.5508, 0.9786, 0.6055, 0.9933, 0.5384, 0.8047, 0.4812, 0.8047, 0.4877, 0.8757, 0.5379, 0.8776, 0.5379, 0.8776, 0.4877, 0.8757, 0.5027, 0.9305, 0.545, 0.9363, 0.545, 0.9363, 0.5027, 0.9305, 0.5171, 0.9642, 0.5508, 0.9786, 0.165, 0.1953, 0.165, 0.1239, 0.121, 0.1216, 0.1239, 0.1953, 0.6051, 0.1953, 0.6022, 0.1216, 0.538, 0.1228, 0.5384, 0.1953, 0.5384, 0.1953, 0.538, 0.1228, 0.4879, 0.1243, 0.4812, 0.1953, 0.165, 0.1239, 0.165, 0.05718, 0.1224, 0.05669, 0.121, 0.1216, 0.6022, 0.1216, 0.6036, 0.05669, 0.5449, 0.06374, 0.538, 0.1228, 0.538, 0.1228, 0.5449, 0.06374, 0.5027, 0.06953, 0.4879, 0.1243, 0.165, 0.05718, 0.165, 0.0, 0.1243, 0.00648, 0.1224, 0.05669, 0.6036, 0.05669, 0.6055, 0.00648, 0.5508, 0.02142, 0.5449, 0.06374, 0.5449, 0.06374, 0.5508, 0.02142, 0.5171, 0.03584, 0.5027, 0.06953, 0.165, 0.1953, 0.1239, 0.1953, 0.1216, 0.121, 0.165, 0.1239, 0.165, 0.1239, 0.1216, 0.121, 0.1228, 0.05676, 0.165, 0.05718, 0.165, 0.05718, 0.1228, 0.05676, 0.1243, 0.006656, 0.165, 0.0, 0.6051, 0.1953, 0.5384, 0.1953, 0.5379, 0.1224, 0.6029, 0.121, 0.6029, 0.121, 0.5379, 0.1224, 0.545, 0.06368, 0.6041, 0.05676, 0.6041, 0.05676, 0.545, 0.06368, 0.5508, 0.02144, 0.6055, 0.006656, 0.5384, 0.1953, 0.4812, 0.1953, 0.4877, 0.1243, 0.5379, 0.1224, 0.5379, 0.1224, 0.4877, 0.1243, 0.5027, 0.06953, 0.545, 0.06368, 0.545, 0.06368, 0.5027, 0.06953, 0.5171, 0.03584, 0.5508, 0.02144, 0.165, 0.1953, 0.165, 0.1239, 0.121, 0.1216, 0.1239, 0.1953, 0.6051, 0.1953, 0.6022, 0.1216, 0.538, 0.1228, 0.5384, 0.1953, 0.5384, 0.1953, 0.538, 0.1228, 0.4879, 0.1243, 0.4812, 0.1953, 0.165, 0.1239, 0.165, 0.05718, 0.1224, 0.05669, 0.121, 0.1216, 0.6022, 0.1216, 0.6036, 0.05669, 0.5449, 0.06374, 0.538, 0.1228, 0.538, 0.1228, 0.5449, 0.06374, 0.5027, 0.06953, 0.4879, 0.1243, 0.165, 0.05718, 0.165, 0.0, 0.1243, 0.00648, 0.1224, 0.05669, 0.6036, 0.05669, 0.6055, 0.00648, 0.5508, 0.02142, 0.5449, 0.06374, 0.5449, 0.06374, 0.5508, 0.02142, 0.5171, 0.03584, 0.5027, 0.06953, 0.1953, 0.1953, 0.1239, 0.1953, 0.1216, 0.121, 0.1953, 0.1239, 0.1953, 0.1239, 0.1216, 0.121, 0.1228, 0.05676, 0.1953, 0.05718, 0.1953, 0.05718, 0.1228, 0.05676, 0.1243, 0.006656, 0.1953, 0.0, 0.1239, 0.1953, 0.05718, 0.1953, 0.05669, 0.1224, 0.1216, 0.121, 0.1216, 0.121, 0.05669, 0.1224, 0.06374, 0.06368, 0.1228, 0.05676, 0.1228, 0.05676, 0.06374, 0.06368, 0.06953, 0.02144, 0.1243, 0.006656, 0.05718, 0.1953, 0.0, 0.1953, 0.00648, 0.1243, 0.05669, 0.1224, 0.05669, 0.1224, 0.00648, 0.1243, 0.02142, 0.06953, 0.06374, 0.06368, 0.06374, 0.06368, 0.02142, 0.06953, 0.03584, 0.03584, 0.06953, 0.02144, 0.165, 0.8047, 0.1239, 0.8047, 0.1239, 0.1953, 0.165, 0.1953, 0.6051, 0.8047, 0.5384, 0.8047, 0.5384, 0.1953, 0.6051, 0.1953, 0.5384, 0.8047, 0.4812, 0.8047, 0.4812, 0.1953, 0.5384, 0.1953, 0.8047, 0.0, 0.8047, 0.05718, 0.1953, 0.05718, 0.1953, 0.0, 0.8047, 0.05718, 0.8047, 0.1239, 0.1953, 0.1239, 0.1953, 0.05718, 0.8047, 0.1239, 0.8047, 0.1953, 0.1953, 0.1953, 0.1953, 0.1239, 0.8195, 0.8047, 0.8195, 0.8761, 0.1805, 0.8761, 0.1805, 0.8047, 0.8195, 0.8761, 0.8195, 0.9428, 0.1805, 0.9428, 0.1805, 0.8761, 0.8195, 0.9428, 0.8195, 1.0, 0.1805, 1.0, 0.1805, 0.9428, 0.8195, 0.0, 0.8195, 0.05718, 0.1805, 0.05718, 0.1805, 0.0, 0.8195, 0.05718, 0.8195, 0.1239, 0.1805, 0.1239, 0.1805, 0.05718, 0.8195, 0.1239, 0.8195, 0.1953, 0.1805, 0.1953, 0.1805, 0.1239, 0.8047, 0.8047, 0.8761, 0.8047, 0.8761, 0.1953, 0.8047, 0.1953, 0.8761, 0.8047, 0.9428, 0.8047, 0.9428, 0.1953, 0.8761, 0.1953, 0.9428, 0.8047, 1.0, 0.8047, 1.0, 0.1953, 0.9428, 0.1953, 0.5188, 0.8047, 0.4616, 0.8047, 0.4616, 0.1953, 0.5188, 0.1953, 0.4616, 0.8047, 0.3949, 0.8047, 0.3949, 0.1953, 0.4616, 0.1953, 0.8761, 0.8047, 0.835, 0.8047, 0.835, 0.1953, 0.8761, 0.1953, 0.165, 0.1953, 0.1239, 0.1953, 0.1239, 0.8047, 0.165, 0.8047, 0.6051, 0.1953, 0.5384, 0.1953, 0.5384, 0.8047, 0.6051, 0.8047, 0.5384, 0.1953, 0.4812, 0.1953, 0.4812, 0.8047, 0.5384, 0.8047, 0.0, 0.1953, 0.05718, 0.1953, 0.05718, 0.8047, 0.0, 0.8047, 0.05718, 0.1953, 0.1239, 0.1953, 0.1239, 0.8047, 0.05718, 0.8047, 0.1239, 0.1953, 0.1953, 0.1953, 0.1953, 0.8047, 0.1239, 0.8047, 0.835, 0.8047, 0.8761, 0.8047, 0.8761, 0.1953, 0.835, 0.1953, 0.3949, 0.8047, 0.4616, 0.8047, 0.4616, 0.1953, 0.3949, 0.1953, 0.4616, 0.8047, 0.5188, 0.8047, 0.5188, 0.1953, 0.4616, 0.1953, 0.0, 0.8047, 0.05718, 0.8047, 0.05718, 0.1953, 0.0, 0.1953, 0.05718, 0.8047, 0.1239, 0.8047, 0.1239, 0.1953, 0.05718, 0.1953, 0.1239, 0.8047, 0.1953, 0.8047, 0.1953, 0.1953, 0.1239, 0.1953, 0.165, 0.8047, 0.1239, 0.8047, 0.1239, 0.1953, 0.165, 0.1953, 0.6051, 0.8047, 0.5384, 0.8047, 0.5384, 0.1953, 0.6051, 0.1953, 0.5384, 0.8047, 0.4812, 0.8047, 0.4812, 0.1953, 0.5384, 0.1953, 1.0, 0.8047, 0.9428, 0.8047, 0.9428, 0.1953, 1.0, 0.1953, 0.9428, 0.8047, 0.8761, 0.8047, 0.8761, 0.1953, 0.9428, 0.1953, 0.8761, 0.8047, 0.8047, 0.8047, 0.8047, 0.1953, 0.8761, 0.1953, 0.8195, 0.1953, 0.8195, 0.1239, 0.1805, 0.1239, 0.1805, 0.1953, 0.8195, 0.1239, 0.8195, 0.05718, 0.1805, 0.05718, 0.1805, 0.1239, 0.8195, 0.05718, 0.8195, 0.0, 0.1805, 0.0, 0.1805, 0.05718, 0.8195, 1.0, 0.8195, 0.9428, 0.1805, 0.9428, 0.1805, 1.0, 0.8195, 0.9428, 0.8195, 0.8761, 0.1805, 0.8761, 0.1805, 0.9428, 0.8195, 0.8761, 0.8195, 0.8047, 0.1805, 0.8047, 0.1805, 0.8761, 0.835, 0.8047, 0.8761, 0.8047, 0.8761, 0.1953, 0.835, 0.1953, 0.3949, 0.8047, 0.4616, 0.8047, 0.4616, 0.1953, 0.3949, 0.1953, 0.4616, 0.8047, 0.5188, 0.8047, 0.5188, 0.1953, 0.4616, 0.1953, 0.8047, 1.0, 0.8047, 0.9428, 0.1953, 0.9428, 0.1953, 1.0, 0.8047, 0.9428, 0.8047, 0.8761, 0.1953, 0.8761, 0.1953, 0.9428, 0.8047, 0.8761, 0.8047, 0.8047, 0.1953, 0.8047, 0.1953, 0.8761, 0.1805, 0.1953, 0.1805, 0.1239, 0.8195, 0.1239, 0.8195, 0.1953, 0.1805, 0.1239, 0.1805, 0.05718, 0.8195, 0.05718, 0.8195, 0.1239, 0.1805, 0.05718, 0.1805, 0.0, 0.8195, 0.0, 0.8195, 0.05718, 0.1805, 0.0, 0.1805, 0.05718, 0.8195, 0.05718, 0.8195, 0.0, 0.1805, 0.05718, 0.1805, 0.1239, 0.8195, 0.1239, 0.8195, 0.05718, 0.1805, 0.1239, 0.1805, 0.1953, 0.8195, 0.1953, 0.8195, 0.1239, 0.165, 0.1953, 0.1239, 0.1953, 0.1239, 0.8047, 0.165, 0.8047, 0.6051, 0.1953, 0.5384, 0.1953, 0.5384, 0.8047, 0.6051, 0.8047, 0.5384, 0.1953, 0.4812, 0.1953, 0.4812, 0.8047, 0.5384, 0.8047, 0.1953, 1.0, 0.1953, 0.9428, 0.8047, 0.9428, 0.8047, 1.0, 0.1953, 0.9428, 0.1953, 0.8761, 0.8047, 0.8761, 0.8047, 0.9428, 0.1953, 0.8761, 0.1953, 0.8047, 0.8047, 0.8047, 0.8047, 0.8761, 0.1805, 0.8047, 0.1805, 0.8761, 0.8195, 0.8761, 0.8195, 0.8047, 0.1805, 0.8761, 0.1805, 0.9428, 0.8195, 0.9428, 0.8195, 0.8761, 0.1805, 0.9428, 0.1805, 1.0, 0.8195, 1.0, 0.8195, 0.9428, 0.1805, 1.0, 0.1805, 0.9428, 0.8195, 0.9428, 0.8195, 1.0, 0.1805, 0.9428, 0.1805, 0.8761, 0.8195, 0.8761, 0.8195, 0.9428, 0.1805, 0.8761, 0.1805, 0.8047, 0.8195, 0.8047, 0.8195, 0.8761, 0.835, 0.1953, 0.8761, 0.1953, 0.8761, 0.8047, 0.835, 0.8047, 0.3949, 0.1953, 0.4616, 0.1953, 0.4616, 0.8047, 0.3949, 0.8047, 0.4616, 0.1953, 0.5188, 0.1953, 0.5188, 0.8047, 0.4616, 0.8047, 0.1953, 0.0, 0.1953, 0.05718, 0.8047, 0.05718, 0.8047, 0.0, 0.1953, 0.05718, 0.1953, 0.1239, 0.8047, 0.1239, 0.8047, 0.05718, 0.1953, 0.1239, 0.1953, 0.1953, 0.8047, 0.1953, 0.8047, 0.1239, 0.1805, 0.1953, 0.8195, 0.1953, 0.8195, 0.8047, 0.1805, 0.8047])
me_cube.materials.append(mat_batrim)
me_cube.materials.append(mat_bat)
me_cube.use_mirror_vertex_groups = False
me_cube.update()

# ---- objects
ob_bat1 = bpy.data.objects.new('Bat1', me_cube)

# ---- transforms, parenting, visibility, modifiers, constraints
ob_bat1.location = (0.0, 0.0, 0.0)
ob_bat1.lock_rotations_4d = False
ob_bat1.empty_display_type = 'ARROWS'
ob_bat1.lineart.crease_threshold = 0.0

# ---- collection membership
col_collection.objects.link(ob_bat1)

# ---- scene / render settings (as saved in the file)
scene.frame_start = 1; scene.frame_end = 250; scene.frame_set(1)
scene.render.engine = 'BLENDER_EEVEE_NEXT'
scene.cycles.sampling_pattern = 'TABULATED_SOBOL'
scene.cycles.use_light_tree = False
scene.view_settings.view_transform = 'Filmic'
bpy.context.view_layer.update()

# ---- added for rendering (the .blend has no active camera and no usable light): camera, sun
cam_auto = bpy.data.cameras.new('AutoCamera')
cam_auto.lens = 50.0
cam_auto.sensor_width = 36.0
cam_auto.clip_end = 1000.0
ob_auto_camera = bpy.data.objects.new('AutoCamera', cam_auto)
scene.collection.objects.link(ob_auto_camera)
ob_auto_camera.location = (2.10449, -2.52539, 1.68359)
ob_auto_camera.rotation_euler = (1.09748, -7.21219e-08, 0.694738)
scene.camera = ob_auto_camera
light_auto_sun = bpy.data.lights.new('AutoSun', 'SUN')
light_auto_sun.energy = 3.0
light_auto_sun.angle = 0.0523599
ob_auto_sun = bpy.data.objects.new('AutoSun', light_auto_sun)
scene.collection.objects.link(ob_auto_sun)
ob_auto_sun.rotation_euler = (0.872665, 0.174533, 0.523599)
bpy.context.view_layer.update()
